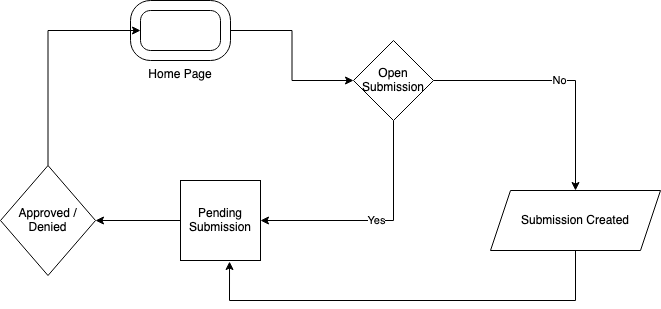

The diagram above was exported from draw.io. Its source (the exported page's mxGraphModel, read from the mxfile embedded in the PNG):
<mxGraphModel dx="1851" dy="1015" grid="1" gridSize="10" guides="1" tooltips="1" connect="1" arrows="1" fold="1" page="1" pageScale="1" pageWidth="850" pageHeight="1100" math="0" shadow="0">
  <root>
    <mxCell id="0" />
    <mxCell id="1" parent="0" />
    <mxCell id="VvkuqE0R41mrkBIc_p-q-16" style="edgeStyle=orthogonalEdgeStyle;rounded=0;orthogonalLoop=1;jettySize=auto;html=1;" edge="1" parent="1" source="VvkuqE0R41mrkBIc_p-q-1" target="VvkuqE0R41mrkBIc_p-q-15">
      <mxGeometry relative="1" as="geometry" />
    </mxCell>
    <mxCell id="VvkuqE0R41mrkBIc_p-q-1" value="Home Page" style="verticalLabelPosition=bottom;verticalAlign=top;html=1;shape=mxgraph.basic.rounded_frame;dx=10;whiteSpace=wrap;" vertex="1" parent="1">
      <mxGeometry x="190" y="90" width="100" height="60" as="geometry" />
    </mxCell>
    <mxCell id="VvkuqE0R41mrkBIc_p-q-3" value="Submission Created" style="shape=parallelogram;perimeter=parallelogramPerimeter;whiteSpace=wrap;html=1;fixedSize=1;" vertex="1" parent="1">
      <mxGeometry x="550" y="280" width="170" height="60" as="geometry" />
    </mxCell>
    <mxCell id="VvkuqE0R41mrkBIc_p-q-5" value="Approved / Denied" style="rhombus;whiteSpace=wrap;html=1;" vertex="1" parent="1">
      <mxGeometry x="60" y="255" width="95" height="110" as="geometry" />
    </mxCell>
    <mxCell id="VvkuqE0R41mrkBIc_p-q-6" style="edgeStyle=orthogonalEdgeStyle;rounded=0;orthogonalLoop=1;jettySize=auto;html=1;exitX=0.5;exitY=1;exitDx=0;exitDy=0;" edge="1" parent="1" source="VvkuqE0R41mrkBIc_p-q-3" target="VvkuqE0R41mrkBIc_p-q-3">
      <mxGeometry relative="1" as="geometry" />
    </mxCell>
    <mxCell id="VvkuqE0R41mrkBIc_p-q-18" value="Yes" style="edgeStyle=orthogonalEdgeStyle;rounded=0;orthogonalLoop=1;jettySize=auto;html=1;entryX=1;entryY=0.5;entryDx=0;entryDy=0;" edge="1" parent="1" source="VvkuqE0R41mrkBIc_p-q-15" target="VvkuqE0R41mrkBIc_p-q-17">
      <mxGeometry relative="1" as="geometry">
        <Array as="points">
          <mxPoint x="453" y="310" />
        </Array>
      </mxGeometry>
    </mxCell>
    <mxCell id="VvkuqE0R41mrkBIc_p-q-20" value="No" style="edgeStyle=orthogonalEdgeStyle;rounded=0;orthogonalLoop=1;jettySize=auto;html=1;" edge="1" parent="1" source="VvkuqE0R41mrkBIc_p-q-15" target="VvkuqE0R41mrkBIc_p-q-3">
      <mxGeometry relative="1" as="geometry" />
    </mxCell>
    <mxCell id="VvkuqE0R41mrkBIc_p-q-15" value="Open Submission" style="rhombus;whiteSpace=wrap;html=1;" vertex="1" parent="1">
      <mxGeometry x="413" y="130" width="80" height="80" as="geometry" />
    </mxCell>
    <mxCell id="VvkuqE0R41mrkBIc_p-q-22" style="edgeStyle=orthogonalEdgeStyle;rounded=0;orthogonalLoop=1;jettySize=auto;html=1;" edge="1" parent="1" source="VvkuqE0R41mrkBIc_p-q-17" target="VvkuqE0R41mrkBIc_p-q-5">
      <mxGeometry relative="1" as="geometry" />
    </mxCell>
    <mxCell id="VvkuqE0R41mrkBIc_p-q-17" value="Pending Submission" style="whiteSpace=wrap;html=1;aspect=fixed;" vertex="1" parent="1">
      <mxGeometry x="240" y="270" width="80" height="80" as="geometry" />
    </mxCell>
    <mxCell id="VvkuqE0R41mrkBIc_p-q-21" style="edgeStyle=orthogonalEdgeStyle;rounded=0;orthogonalLoop=1;jettySize=auto;html=1;entryX=0.613;entryY=1.013;entryDx=0;entryDy=0;entryPerimeter=0;" edge="1" parent="1" source="VvkuqE0R41mrkBIc_p-q-3" target="VvkuqE0R41mrkBIc_p-q-17">
      <mxGeometry relative="1" as="geometry">
        <Array as="points">
          <mxPoint x="635" y="390" />
          <mxPoint x="289" y="390" />
        </Array>
      </mxGeometry>
    </mxCell>
    <mxCell id="VvkuqE0R41mrkBIc_p-q-23" style="edgeStyle=orthogonalEdgeStyle;rounded=0;orthogonalLoop=1;jettySize=auto;html=1;entryX=0;entryY=0.5;entryDx=10;entryDy=0;entryPerimeter=0;" edge="1" parent="1" source="VvkuqE0R41mrkBIc_p-q-5" target="VvkuqE0R41mrkBIc_p-q-1">
      <mxGeometry relative="1" as="geometry">
        <Array as="points">
          <mxPoint x="108" y="120" />
        </Array>
      </mxGeometry>
    </mxCell>
  </root>
</mxGraphModel>